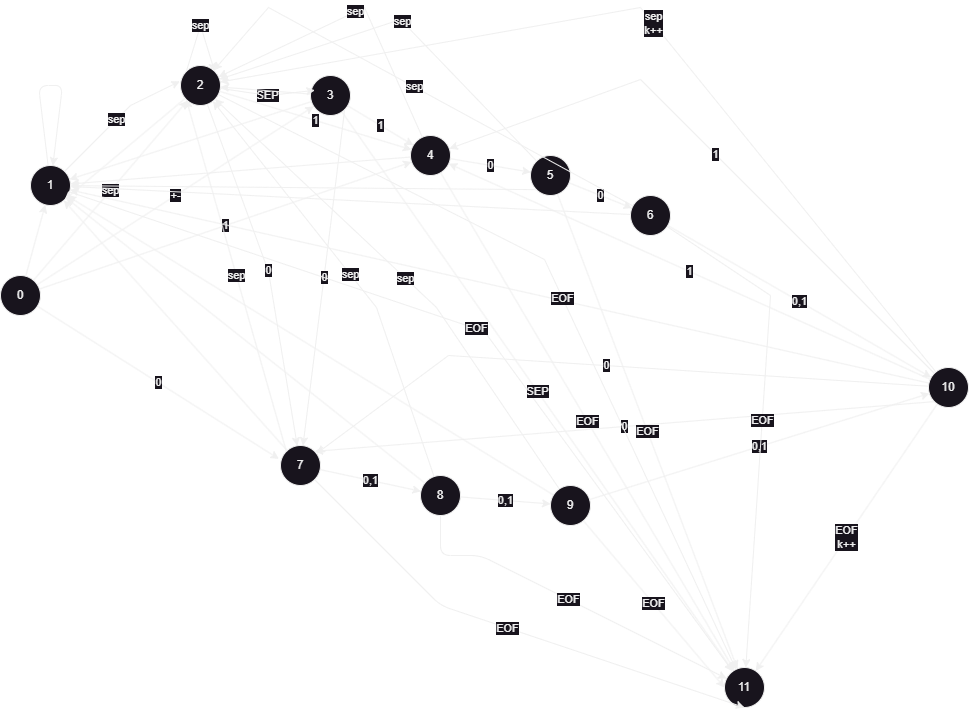

The diagram above was exported from draw.io. Its source (the exported page's mxGraphModel, read from the mxfile embedded in the PNG):
<mxGraphModel dx="2206" dy="1471" grid="1" gridSize="12" guides="1" tooltips="1" connect="1" arrows="1" fold="1" page="1" pageScale="1" pageWidth="1169" pageHeight="1654" math="0" shadow="0">
  <root>
    <mxCell id="0" />
    <mxCell id="1" parent="0" />
    <mxCell id="G3x9PiCHhmcGOoQY3nZt-5" value="" style="curved=1;endArrow=classic;html=1;rounded=0;strokeColor=none;" parent="1" edge="1">
      <mxGeometry width="50" height="50" relative="1" as="geometry">
        <mxPoint x="389" y="360" as="sourcePoint" />
        <mxPoint x="439" y="310" as="targetPoint" />
        <Array as="points">
          <mxPoint x="439" y="360" />
          <mxPoint x="389" y="310" />
        </Array>
      </mxGeometry>
    </mxCell>
    <mxCell id="G3x9PiCHhmcGOoQY3nZt-9" value="4" style="ellipse;whiteSpace=wrap;html=1;aspect=fixed;" parent="1" vertex="1">
      <mxGeometry x="430" y="140" width="40" height="40" as="geometry" />
    </mxCell>
    <mxCell id="G3x9PiCHhmcGOoQY3nZt-10" value="5" style="ellipse;whiteSpace=wrap;html=1;aspect=fixed;" parent="1" vertex="1">
      <mxGeometry x="550" y="160" width="40" height="40" as="geometry" />
    </mxCell>
    <mxCell id="G3x9PiCHhmcGOoQY3nZt-11" value="6" style="ellipse;whiteSpace=wrap;html=1;aspect=fixed;" parent="1" vertex="1">
      <mxGeometry x="650" y="200" width="40" height="40" as="geometry" />
    </mxCell>
    <mxCell id="G3x9PiCHhmcGOoQY3nZt-12" value="10" style="ellipse;whiteSpace=wrap;html=1;aspect=fixed;" parent="1" vertex="1">
      <mxGeometry x="948" y="372" width="40" height="40" as="geometry" />
    </mxCell>
    <mxCell id="G3x9PiCHhmcGOoQY3nZt-13" value="7" style="ellipse;whiteSpace=wrap;html=1;aspect=fixed;" parent="1" vertex="1">
      <mxGeometry x="300" y="450" width="40" height="40" as="geometry" />
    </mxCell>
    <mxCell id="G3x9PiCHhmcGOoQY3nZt-15" value="8" style="ellipse;whiteSpace=wrap;html=1;aspect=fixed;" parent="1" vertex="1">
      <mxGeometry x="440" y="480" width="40" height="40" as="geometry" />
    </mxCell>
    <mxCell id="G3x9PiCHhmcGOoQY3nZt-16" value="9" style="ellipse;whiteSpace=wrap;html=1;aspect=fixed;" parent="1" vertex="1">
      <mxGeometry x="570" y="490" width="40" height="40" as="geometry" />
    </mxCell>
    <mxCell id="G3x9PiCHhmcGOoQY3nZt-20" value="0" style="endArrow=classic;html=1;rounded=0;" parent="1" source="G3x9PiCHhmcGOoQY3nZt-9" target="G3x9PiCHhmcGOoQY3nZt-10" edge="1">
      <mxGeometry width="50" height="50" relative="1" as="geometry">
        <mxPoint x="320" y="230" as="sourcePoint" />
        <mxPoint x="370" y="180" as="targetPoint" />
      </mxGeometry>
    </mxCell>
    <mxCell id="G3x9PiCHhmcGOoQY3nZt-22" value="0" style="endArrow=classic;html=1;rounded=0;" parent="1" source="G3x9PiCHhmcGOoQY3nZt-10" target="G3x9PiCHhmcGOoQY3nZt-11" edge="1">
      <mxGeometry width="50" height="50" relative="1" as="geometry">
        <mxPoint x="340" y="140" as="sourcePoint" />
        <mxPoint x="400" y="90" as="targetPoint" />
      </mxGeometry>
    </mxCell>
    <mxCell id="G3x9PiCHhmcGOoQY3nZt-23" value="0,1" style="endArrow=classic;html=1;rounded=0;" parent="1" source="G3x9PiCHhmcGOoQY3nZt-11" target="G3x9PiCHhmcGOoQY3nZt-12" edge="1">
      <mxGeometry width="50" height="50" relative="1" as="geometry">
        <mxPoint x="320" y="230" as="sourcePoint" />
        <mxPoint x="370" y="180" as="targetPoint" />
      </mxGeometry>
    </mxCell>
    <mxCell id="G3x9PiCHhmcGOoQY3nZt-24" value="0,1" style="endArrow=classic;html=1;rounded=0;" parent="1" source="G3x9PiCHhmcGOoQY3nZt-13" target="G3x9PiCHhmcGOoQY3nZt-15" edge="1">
      <mxGeometry width="50" height="50" relative="1" as="geometry">
        <mxPoint x="320" y="230" as="sourcePoint" />
        <mxPoint x="370" y="180" as="targetPoint" />
      </mxGeometry>
    </mxCell>
    <mxCell id="G3x9PiCHhmcGOoQY3nZt-25" value="0,1" style="endArrow=classic;html=1;rounded=0;" parent="1" source="G3x9PiCHhmcGOoQY3nZt-15" target="G3x9PiCHhmcGOoQY3nZt-16" edge="1">
      <mxGeometry width="50" height="50" relative="1" as="geometry">
        <mxPoint x="320" y="230" as="sourcePoint" />
        <mxPoint x="370" y="180" as="targetPoint" />
      </mxGeometry>
    </mxCell>
    <mxCell id="G3x9PiCHhmcGOoQY3nZt-26" value="0,1" style="endArrow=classic;html=1;rounded=0;" parent="1" source="G3x9PiCHhmcGOoQY3nZt-16" target="G3x9PiCHhmcGOoQY3nZt-12" edge="1">
      <mxGeometry width="50" height="50" relative="1" as="geometry">
        <mxPoint x="320" y="230" as="sourcePoint" />
        <mxPoint x="560" y="300" as="targetPoint" />
      </mxGeometry>
    </mxCell>
    <mxCell id="G3x9PiCHhmcGOoQY3nZt-32" value="1" style="endArrow=classic;html=1;rounded=1;curved=0;" parent="1" source="G3x9PiCHhmcGOoQY3nZt-12" target="G3x9PiCHhmcGOoQY3nZt-9" edge="1">
      <mxGeometry x="0.002" width="50" height="50" relative="1" as="geometry">
        <mxPoint x="320" y="230" as="sourcePoint" />
        <mxPoint x="330" y="230" as="targetPoint" />
        <Array as="points" />
        <mxPoint as="offset" />
      </mxGeometry>
    </mxCell>
    <mxCell id="G3x9PiCHhmcGOoQY3nZt-33" value="0" style="endArrow=classic;html=1;rounded=0;exitX=0;exitY=1;exitDx=0;exitDy=0;entryX=1;entryY=0;entryDx=0;entryDy=0;" parent="1" source="G3x9PiCHhmcGOoQY3nZt-12" target="G3x9PiCHhmcGOoQY3nZt-13" edge="1">
      <mxGeometry width="50" height="50" relative="1" as="geometry">
        <mxPoint x="320" y="230" as="sourcePoint" />
        <mxPoint x="370" y="180" as="targetPoint" />
      </mxGeometry>
    </mxCell>
    <mxCell id="G3x9PiCHhmcGOoQY3nZt-41" value="11" style="ellipse;whiteSpace=wrap;html=1;aspect=fixed;" parent="1" vertex="1">
      <mxGeometry x="744" y="672" width="40" height="40" as="geometry" />
    </mxCell>
    <mxCell id="G3x9PiCHhmcGOoQY3nZt-43" value="EOF" style="endArrow=classic;html=1;rounded=0;entryX=0;entryY=0.5;entryDx=0;entryDy=0;" parent="1" source="G3x9PiCHhmcGOoQY3nZt-16" target="G3x9PiCHhmcGOoQY3nZt-41" edge="1">
      <mxGeometry width="50" height="50" relative="1" as="geometry">
        <mxPoint x="320" y="430" as="sourcePoint" />
        <mxPoint x="370" y="380" as="targetPoint" />
      </mxGeometry>
    </mxCell>
    <mxCell id="G3x9PiCHhmcGOoQY3nZt-44" value="EOF" style="endArrow=classic;html=1;rounded=1;curved=0;" parent="1" source="G3x9PiCHhmcGOoQY3nZt-15" target="G3x9PiCHhmcGOoQY3nZt-41" edge="1">
      <mxGeometry width="50" height="50" relative="1" as="geometry">
        <mxPoint x="320" y="430" as="sourcePoint" />
        <mxPoint x="370" y="380" as="targetPoint" />
        <Array as="points">
          <mxPoint x="460" y="560" />
          <mxPoint x="500" y="560" />
        </Array>
      </mxGeometry>
    </mxCell>
    <mxCell id="G3x9PiCHhmcGOoQY3nZt-45" value="EOF" style="endArrow=classic;html=1;rounded=1;entryX=0.5;entryY=1;entryDx=0;entryDy=0;curved=0;" parent="1" source="G3x9PiCHhmcGOoQY3nZt-13" target="G3x9PiCHhmcGOoQY3nZt-41" edge="1">
      <mxGeometry width="50" height="50" relative="1" as="geometry">
        <mxPoint x="320" y="430" as="sourcePoint" />
        <mxPoint x="370" y="380" as="targetPoint" />
        <Array as="points">
          <mxPoint x="460" y="610" />
        </Array>
      </mxGeometry>
    </mxCell>
    <mxCell id="G3x9PiCHhmcGOoQY3nZt-46" value="EOF&lt;br&gt;k++" style="endArrow=classic;html=1;rounded=0;" parent="1" source="G3x9PiCHhmcGOoQY3nZt-12" target="G3x9PiCHhmcGOoQY3nZt-41" edge="1">
      <mxGeometry width="50" height="50" relative="1" as="geometry">
        <mxPoint x="320" y="430" as="sourcePoint" />
        <mxPoint x="370" y="380" as="targetPoint" />
      </mxGeometry>
    </mxCell>
    <mxCell id="G3x9PiCHhmcGOoQY3nZt-47" value="EOF" style="endArrow=classic;html=1;rounded=0;" parent="1" source="G3x9PiCHhmcGOoQY3nZt-9" target="G3x9PiCHhmcGOoQY3nZt-41" edge="1">
      <mxGeometry width="50" height="50" relative="1" as="geometry">
        <mxPoint x="320" y="360" as="sourcePoint" />
        <mxPoint x="370" y="310" as="targetPoint" />
      </mxGeometry>
    </mxCell>
    <mxCell id="G3x9PiCHhmcGOoQY3nZt-48" value="EOF" style="endArrow=classic;html=1;rounded=0;" parent="1" source="G3x9PiCHhmcGOoQY3nZt-10" target="G3x9PiCHhmcGOoQY3nZt-41" edge="1">
      <mxGeometry width="50" height="50" relative="1" as="geometry">
        <mxPoint x="320" y="360" as="sourcePoint" />
        <mxPoint x="370" y="310" as="targetPoint" />
        <Array as="points" />
      </mxGeometry>
    </mxCell>
    <mxCell id="G3x9PiCHhmcGOoQY3nZt-49" value="EOF" style="endArrow=classic;html=1;rounded=0;" parent="1" source="G3x9PiCHhmcGOoQY3nZt-11" target="G3x9PiCHhmcGOoQY3nZt-41" edge="1">
      <mxGeometry width="50" height="50" relative="1" as="geometry">
        <mxPoint x="320" y="360" as="sourcePoint" />
        <mxPoint x="370" y="310" as="targetPoint" />
        <Array as="points">
          <mxPoint x="790" y="300" />
        </Array>
      </mxGeometry>
    </mxCell>
    <mxCell id="2DXerhhNe5zGTomMeFI6-2" value="1" style="ellipse;whiteSpace=wrap;html=1;aspect=fixed;" vertex="1" parent="1">
      <mxGeometry x="50" y="170" width="40" height="40" as="geometry" />
    </mxCell>
    <mxCell id="2DXerhhNe5zGTomMeFI6-3" value="3" style="ellipse;whiteSpace=wrap;html=1;aspect=fixed;" vertex="1" parent="1">
      <mxGeometry x="330" y="80" width="40" height="40" as="geometry" />
    </mxCell>
    <mxCell id="2DXerhhNe5zGTomMeFI6-6" value="0" style="ellipse;whiteSpace=wrap;html=1;aspect=fixed;" vertex="1" parent="1">
      <mxGeometry x="20" y="280" width="40" height="40" as="geometry" />
    </mxCell>
    <mxCell id="2DXerhhNe5zGTomMeFI6-7" value="1" style="endArrow=classic;html=1;rounded=0;" edge="1" parent="1" source="2DXerhhNe5zGTomMeFI6-3" target="G3x9PiCHhmcGOoQY3nZt-9">
      <mxGeometry width="50" height="50" relative="1" as="geometry">
        <mxPoint x="260" y="370" as="sourcePoint" />
        <mxPoint x="310" y="320" as="targetPoint" />
      </mxGeometry>
    </mxCell>
    <mxCell id="2DXerhhNe5zGTomMeFI6-8" value="0" style="endArrow=classic;html=1;rounded=0;exitX=1;exitY=1;exitDx=0;exitDy=0;" edge="1" parent="1" source="2DXerhhNe5zGTomMeFI6-3" target="G3x9PiCHhmcGOoQY3nZt-13">
      <mxGeometry width="50" height="50" relative="1" as="geometry">
        <mxPoint x="260" y="370" as="sourcePoint" />
        <mxPoint x="400" y="270" as="targetPoint" />
        <Array as="points">
          <mxPoint x="350" y="230" />
        </Array>
      </mxGeometry>
    </mxCell>
    <mxCell id="2DXerhhNe5zGTomMeFI6-9" value="" style="endArrow=classic;html=1;rounded=0;" edge="1" parent="1" source="2DXerhhNe5zGTomMeFI6-6" target="2DXerhhNe5zGTomMeFI6-2">
      <mxGeometry width="50" height="50" relative="1" as="geometry">
        <mxPoint x="440" y="200" as="sourcePoint" />
        <mxPoint x="490" y="150" as="targetPoint" />
      </mxGeometry>
    </mxCell>
    <mxCell id="2DXerhhNe5zGTomMeFI6-13" value="0" style="endArrow=classic;html=1;rounded=0;entryX=-0.039;entryY=0.336;entryDx=0;entryDy=0;entryPerimeter=0;" edge="1" parent="1" source="2DXerhhNe5zGTomMeFI6-6" target="G3x9PiCHhmcGOoQY3nZt-13">
      <mxGeometry width="50" height="50" relative="1" as="geometry">
        <mxPoint x="100" y="420" as="sourcePoint" />
        <mxPoint x="150" y="370" as="targetPoint" />
      </mxGeometry>
    </mxCell>
    <mxCell id="2DXerhhNe5zGTomMeFI6-17" value="" style="endArrow=classic;html=1;rounded=1;curved=0;" edge="1" parent="1" source="2DXerhhNe5zGTomMeFI6-2" target="2DXerhhNe5zGTomMeFI6-2">
      <mxGeometry width="50" height="50" relative="1" as="geometry">
        <mxPoint x="290" y="360" as="sourcePoint" />
        <mxPoint x="340" y="310" as="targetPoint" />
        <Array as="points">
          <mxPoint x="70" y="90" />
        </Array>
      </mxGeometry>
    </mxCell>
    <mxCell id="2DXerhhNe5zGTomMeFI6-18" value="sep" style="endArrow=classic;html=1;rounded=0;entryX=-0.018;entryY=0.396;entryDx=0;entryDy=0;entryPerimeter=0;" edge="1" parent="1" source="2DXerhhNe5zGTomMeFI6-2" target="2DXerhhNe5zGTomMeFI6-19">
      <mxGeometry width="50" height="50" relative="1" as="geometry">
        <mxPoint x="290" y="360" as="sourcePoint" />
        <mxPoint x="340" y="310" as="targetPoint" />
        <Array as="points">
          <mxPoint x="150" y="110" />
        </Array>
      </mxGeometry>
    </mxCell>
    <mxCell id="2DXerhhNe5zGTomMeFI6-19" value="2" style="ellipse;whiteSpace=wrap;html=1;aspect=fixed;" vertex="1" parent="1">
      <mxGeometry x="200" y="70" width="40" height="40" as="geometry" />
    </mxCell>
    <mxCell id="2DXerhhNe5zGTomMeFI6-20" value="sep" style="endArrow=classic;html=1;rounded=0;" edge="1" parent="1" source="2DXerhhNe5zGTomMeFI6-6" target="2DXerhhNe5zGTomMeFI6-19">
      <mxGeometry width="50" height="50" relative="1" as="geometry">
        <mxPoint x="290" y="360" as="sourcePoint" />
        <mxPoint x="340" y="310" as="targetPoint" />
      </mxGeometry>
    </mxCell>
    <mxCell id="2DXerhhNe5zGTomMeFI6-21" value="sep" style="endArrow=classic;html=1;rounded=0;exitX=0;exitY=0;exitDx=0;exitDy=0;entryX=1;entryY=0;entryDx=0;entryDy=0;" edge="1" parent="1" source="2DXerhhNe5zGTomMeFI6-19" target="2DXerhhNe5zGTomMeFI6-19">
      <mxGeometry x="0.0077" width="50" height="50" relative="1" as="geometry">
        <mxPoint x="240" y="140" as="sourcePoint" />
        <mxPoint x="290" y="90" as="targetPoint" />
        <Array as="points">
          <mxPoint x="220" y="30" />
        </Array>
        <mxPoint as="offset" />
      </mxGeometry>
    </mxCell>
    <mxCell id="2DXerhhNe5zGTomMeFI6-22" value="" style="endArrow=classic;html=1;rounded=0;entryX=1;entryY=1;entryDx=0;entryDy=0;" edge="1" parent="1" source="2DXerhhNe5zGTomMeFI6-19" target="2DXerhhNe5zGTomMeFI6-2">
      <mxGeometry width="50" height="50" relative="1" as="geometry">
        <mxPoint x="180" y="290" as="sourcePoint" />
        <mxPoint x="230" y="240" as="targetPoint" />
      </mxGeometry>
    </mxCell>
    <mxCell id="2DXerhhNe5zGTomMeFI6-23" value="SEP" style="endArrow=classic;html=1;rounded=0;entryX=0.111;entryY=0.37;entryDx=0;entryDy=0;entryPerimeter=0;" edge="1" parent="1" source="2DXerhhNe5zGTomMeFI6-19" target="2DXerhhNe5zGTomMeFI6-3">
      <mxGeometry width="50" height="50" relative="1" as="geometry">
        <mxPoint x="220" y="320" as="sourcePoint" />
        <mxPoint x="270" y="270" as="targetPoint" />
        <Array as="points">
          <mxPoint x="288" y="100" />
        </Array>
      </mxGeometry>
    </mxCell>
    <mxCell id="2DXerhhNe5zGTomMeFI6-24" value="1" style="endArrow=classic;html=1;rounded=0;" edge="1" parent="1" source="2DXerhhNe5zGTomMeFI6-19" target="G3x9PiCHhmcGOoQY3nZt-9">
      <mxGeometry width="50" height="50" relative="1" as="geometry">
        <mxPoint x="250" y="270" as="sourcePoint" />
        <mxPoint x="300" y="220" as="targetPoint" />
      </mxGeometry>
    </mxCell>
    <mxCell id="2DXerhhNe5zGTomMeFI6-25" value="0" style="endArrow=classic;html=1;rounded=0;" edge="1" parent="1" source="2DXerhhNe5zGTomMeFI6-19" target="G3x9PiCHhmcGOoQY3nZt-13">
      <mxGeometry width="50" height="50" relative="1" as="geometry">
        <mxPoint x="290" y="360" as="sourcePoint" />
        <mxPoint x="340" y="310" as="targetPoint" />
        <Array as="points">
          <mxPoint x="288" y="276" />
        </Array>
      </mxGeometry>
    </mxCell>
    <mxCell id="2DXerhhNe5zGTomMeFI6-26" value="1" style="endArrow=classic;html=1;rounded=0;" edge="1" parent="1" source="2DXerhhNe5zGTomMeFI6-6" target="G3x9PiCHhmcGOoQY3nZt-9">
      <mxGeometry width="50" height="50" relative="1" as="geometry">
        <mxPoint x="160" y="330" as="sourcePoint" />
        <mxPoint x="210" y="280" as="targetPoint" />
      </mxGeometry>
    </mxCell>
    <mxCell id="2DXerhhNe5zGTomMeFI6-27" value="+-" style="endArrow=classic;html=1;rounded=0;" edge="1" parent="1" source="2DXerhhNe5zGTomMeFI6-6" target="2DXerhhNe5zGTomMeFI6-3">
      <mxGeometry width="50" height="50" relative="1" as="geometry">
        <mxPoint x="290" y="290" as="sourcePoint" />
        <mxPoint x="340" y="240" as="targetPoint" />
      </mxGeometry>
    </mxCell>
    <mxCell id="2DXerhhNe5zGTomMeFI6-28" value="" style="endArrow=classic;html=1;rounded=0;" edge="1" parent="1" source="2DXerhhNe5zGTomMeFI6-3" target="2DXerhhNe5zGTomMeFI6-2">
      <mxGeometry width="50" height="50" relative="1" as="geometry">
        <mxPoint x="290" y="290" as="sourcePoint" />
        <mxPoint x="340" y="240" as="targetPoint" />
      </mxGeometry>
    </mxCell>
    <mxCell id="2DXerhhNe5zGTomMeFI6-29" value="" style="endArrow=classic;html=1;rounded=0;" edge="1" parent="1" source="G3x9PiCHhmcGOoQY3nZt-9" target="2DXerhhNe5zGTomMeFI6-2">
      <mxGeometry width="50" height="50" relative="1" as="geometry">
        <mxPoint x="290" y="220" as="sourcePoint" />
        <mxPoint x="340" y="170" as="targetPoint" />
      </mxGeometry>
    </mxCell>
    <mxCell id="2DXerhhNe5zGTomMeFI6-30" value="" style="endArrow=classic;html=1;rounded=0;exitX=0;exitY=1;exitDx=0;exitDy=0;" edge="1" parent="1" source="G3x9PiCHhmcGOoQY3nZt-10" target="2DXerhhNe5zGTomMeFI6-2">
      <mxGeometry width="50" height="50" relative="1" as="geometry">
        <mxPoint x="290" y="220" as="sourcePoint" />
        <mxPoint x="340" y="170" as="targetPoint" />
      </mxGeometry>
    </mxCell>
    <mxCell id="2DXerhhNe5zGTomMeFI6-31" value="" style="endArrow=classic;html=1;rounded=0;" edge="1" parent="1" source="G3x9PiCHhmcGOoQY3nZt-11" target="2DXerhhNe5zGTomMeFI6-2">
      <mxGeometry width="50" height="50" relative="1" as="geometry">
        <mxPoint x="290" y="220" as="sourcePoint" />
        <mxPoint x="340" y="170" as="targetPoint" />
      </mxGeometry>
    </mxCell>
    <mxCell id="2DXerhhNe5zGTomMeFI6-32" value="" style="endArrow=classic;html=1;rounded=0;" edge="1" parent="1" source="G3x9PiCHhmcGOoQY3nZt-13" target="2DXerhhNe5zGTomMeFI6-2">
      <mxGeometry width="50" height="50" relative="1" as="geometry">
        <mxPoint x="190" y="350" as="sourcePoint" />
        <mxPoint x="240" y="300" as="targetPoint" />
      </mxGeometry>
    </mxCell>
    <mxCell id="2DXerhhNe5zGTomMeFI6-33" value="" style="endArrow=classic;html=1;rounded=0;" edge="1" parent="1" source="G3x9PiCHhmcGOoQY3nZt-15" target="2DXerhhNe5zGTomMeFI6-2">
      <mxGeometry width="50" height="50" relative="1" as="geometry">
        <mxPoint x="330" y="350" as="sourcePoint" />
        <mxPoint x="380" y="300" as="targetPoint" />
      </mxGeometry>
    </mxCell>
    <mxCell id="2DXerhhNe5zGTomMeFI6-34" value="" style="endArrow=classic;html=1;rounded=0;" edge="1" parent="1" source="G3x9PiCHhmcGOoQY3nZt-16" target="2DXerhhNe5zGTomMeFI6-2">
      <mxGeometry width="50" height="50" relative="1" as="geometry">
        <mxPoint x="410" y="390" as="sourcePoint" />
        <mxPoint x="460" y="340" as="targetPoint" />
      </mxGeometry>
    </mxCell>
    <mxCell id="2DXerhhNe5zGTomMeFI6-35" value="" style="endArrow=classic;html=1;rounded=0;" edge="1" parent="1" source="G3x9PiCHhmcGOoQY3nZt-12" target="2DXerhhNe5zGTomMeFI6-2">
      <mxGeometry width="50" height="50" relative="1" as="geometry">
        <mxPoint x="570" y="430" as="sourcePoint" />
        <mxPoint x="440" y="320" as="targetPoint" />
      </mxGeometry>
    </mxCell>
    <mxCell id="2DXerhhNe5zGTomMeFI6-36" value="sep&lt;br&gt;k++" style="endArrow=classic;html=1;rounded=0;" edge="1" parent="1" source="G3x9PiCHhmcGOoQY3nZt-12" target="2DXerhhNe5zGTomMeFI6-19">
      <mxGeometry width="50" height="50" relative="1" as="geometry">
        <mxPoint x="780" y="146" as="sourcePoint" />
        <mxPoint x="612" y="24" as="targetPoint" />
        <Array as="points">
          <mxPoint x="660" y="12" />
        </Array>
      </mxGeometry>
    </mxCell>
    <mxCell id="2DXerhhNe5zGTomMeFI6-37" value="1" style="endArrow=classic;html=1;rounded=0;" edge="1" parent="1" source="G3x9PiCHhmcGOoQY3nZt-12" target="G3x9PiCHhmcGOoQY3nZt-9">
      <mxGeometry width="50" height="50" relative="1" as="geometry">
        <mxPoint x="888" y="230" as="sourcePoint" />
        <mxPoint x="576" y="84" as="targetPoint" />
        <Array as="points">
          <mxPoint x="660" y="84" />
        </Array>
      </mxGeometry>
    </mxCell>
    <mxCell id="2DXerhhNe5zGTomMeFI6-38" value="0" style="endArrow=classic;html=1;rounded=0;" edge="1" parent="1" source="G3x9PiCHhmcGOoQY3nZt-12" target="G3x9PiCHhmcGOoQY3nZt-13">
      <mxGeometry width="50" height="50" relative="1" as="geometry">
        <mxPoint x="480" y="386" as="sourcePoint" />
        <mxPoint x="530" y="336" as="targetPoint" />
        <Array as="points">
          <mxPoint x="468" y="360" />
        </Array>
      </mxGeometry>
    </mxCell>
    <mxCell id="2DXerhhNe5zGTomMeFI6-39" value="sep" style="endArrow=classic;html=1;rounded=0;entryX=0;entryY=1;entryDx=0;entryDy=0;exitX=0;exitY=0;exitDx=0;exitDy=0;" edge="1" parent="1" source="G3x9PiCHhmcGOoQY3nZt-13" target="2DXerhhNe5zGTomMeFI6-19">
      <mxGeometry width="50" height="50" relative="1" as="geometry">
        <mxPoint x="144" y="530" as="sourcePoint" />
        <mxPoint x="194" y="480" as="targetPoint" />
      </mxGeometry>
    </mxCell>
    <mxCell id="2DXerhhNe5zGTomMeFI6-40" value="sep" style="endArrow=classic;html=1;rounded=0;" edge="1" parent="1" source="G3x9PiCHhmcGOoQY3nZt-9" target="2DXerhhNe5zGTomMeFI6-19">
      <mxGeometry width="50" height="50" relative="1" as="geometry">
        <mxPoint x="312" y="62" as="sourcePoint" />
        <mxPoint x="362" y="12" as="targetPoint" />
        <Array as="points">
          <mxPoint x="384" y="12" />
        </Array>
      </mxGeometry>
    </mxCell>
    <mxCell id="2DXerhhNe5zGTomMeFI6-41" value="sep" style="endArrow=classic;html=1;rounded=0;" edge="1" parent="1" source="G3x9PiCHhmcGOoQY3nZt-10" target="2DXerhhNe5zGTomMeFI6-19">
      <mxGeometry width="50" height="50" relative="1" as="geometry">
        <mxPoint x="492" y="122" as="sourcePoint" />
        <mxPoint x="288" y="24" as="targetPoint" />
        <Array as="points">
          <mxPoint x="420" y="24" />
        </Array>
      </mxGeometry>
    </mxCell>
    <mxCell id="2DXerhhNe5zGTomMeFI6-42" value="sep" style="endArrow=classic;html=1;rounded=0;" edge="1" parent="1" source="G3x9PiCHhmcGOoQY3nZt-15" target="2DXerhhNe5zGTomMeFI6-19">
      <mxGeometry width="50" height="50" relative="1" as="geometry">
        <mxPoint x="120" y="506" as="sourcePoint" />
        <mxPoint x="170" y="456" as="targetPoint" />
        <Array as="points">
          <mxPoint x="396" y="312" />
        </Array>
      </mxGeometry>
    </mxCell>
    <mxCell id="2DXerhhNe5zGTomMeFI6-43" value="sep" style="endArrow=classic;html=1;rounded=0;" edge="1" parent="1" source="G3x9PiCHhmcGOoQY3nZt-11" target="2DXerhhNe5zGTomMeFI6-19">
      <mxGeometry width="50" height="50" relative="1" as="geometry">
        <mxPoint x="444" y="350" as="sourcePoint" />
        <mxPoint x="288" y="12" as="targetPoint" />
        <Array as="points">
          <mxPoint x="288" y="12" />
        </Array>
      </mxGeometry>
    </mxCell>
    <mxCell id="2DXerhhNe5zGTomMeFI6-44" value="sep" style="endArrow=classic;html=1;rounded=0;" edge="1" parent="1" source="G3x9PiCHhmcGOoQY3nZt-16" target="2DXerhhNe5zGTomMeFI6-19">
      <mxGeometry width="50" height="50" relative="1" as="geometry">
        <mxPoint x="144" y="542" as="sourcePoint" />
        <mxPoint x="194" y="492" as="targetPoint" />
        <Array as="points">
          <mxPoint x="456" y="312" />
        </Array>
      </mxGeometry>
    </mxCell>
    <mxCell id="2DXerhhNe5zGTomMeFI6-45" value="EOF" style="endArrow=classic;html=1;rounded=0;" edge="1" parent="1" source="2DXerhhNe5zGTomMeFI6-2" target="G3x9PiCHhmcGOoQY3nZt-41">
      <mxGeometry width="50" height="50" relative="1" as="geometry">
        <mxPoint x="408" y="446" as="sourcePoint" />
        <mxPoint x="458" y="396" as="targetPoint" />
        <Array as="points">
          <mxPoint x="504" y="336" />
        </Array>
      </mxGeometry>
    </mxCell>
    <mxCell id="2DXerhhNe5zGTomMeFI6-46" value="EOF" style="endArrow=classic;html=1;rounded=0;" edge="1" parent="1" source="2DXerhhNe5zGTomMeFI6-19" target="G3x9PiCHhmcGOoQY3nZt-41">
      <mxGeometry width="50" height="50" relative="1" as="geometry">
        <mxPoint x="96" y="542" as="sourcePoint" />
        <mxPoint x="146" y="492" as="targetPoint" />
        <Array as="points">
          <mxPoint x="564" y="264" />
        </Array>
      </mxGeometry>
    </mxCell>
    <mxCell id="2DXerhhNe5zGTomMeFI6-47" value="SEP" style="endArrow=classic;html=1;rounded=0;" edge="1" parent="1" source="2DXerhhNe5zGTomMeFI6-3" target="G3x9PiCHhmcGOoQY3nZt-41">
      <mxGeometry width="50" height="50" relative="1" as="geometry">
        <mxPoint x="132" y="566" as="sourcePoint" />
        <mxPoint x="182" y="516" as="targetPoint" />
      </mxGeometry>
    </mxCell>
    <mxCell id="2DXerhhNe5zGTomMeFI6-48" value="" style="endArrow=classic;html=1;rounded=0;" edge="1" parent="1" source="2DXerhhNe5zGTomMeFI6-3" target="2DXerhhNe5zGTomMeFI6-19">
      <mxGeometry width="50" height="50" relative="1" as="geometry">
        <mxPoint x="120" y="110" as="sourcePoint" />
        <mxPoint x="170" y="60" as="targetPoint" />
      </mxGeometry>
    </mxCell>
  </root>
</mxGraphModel>